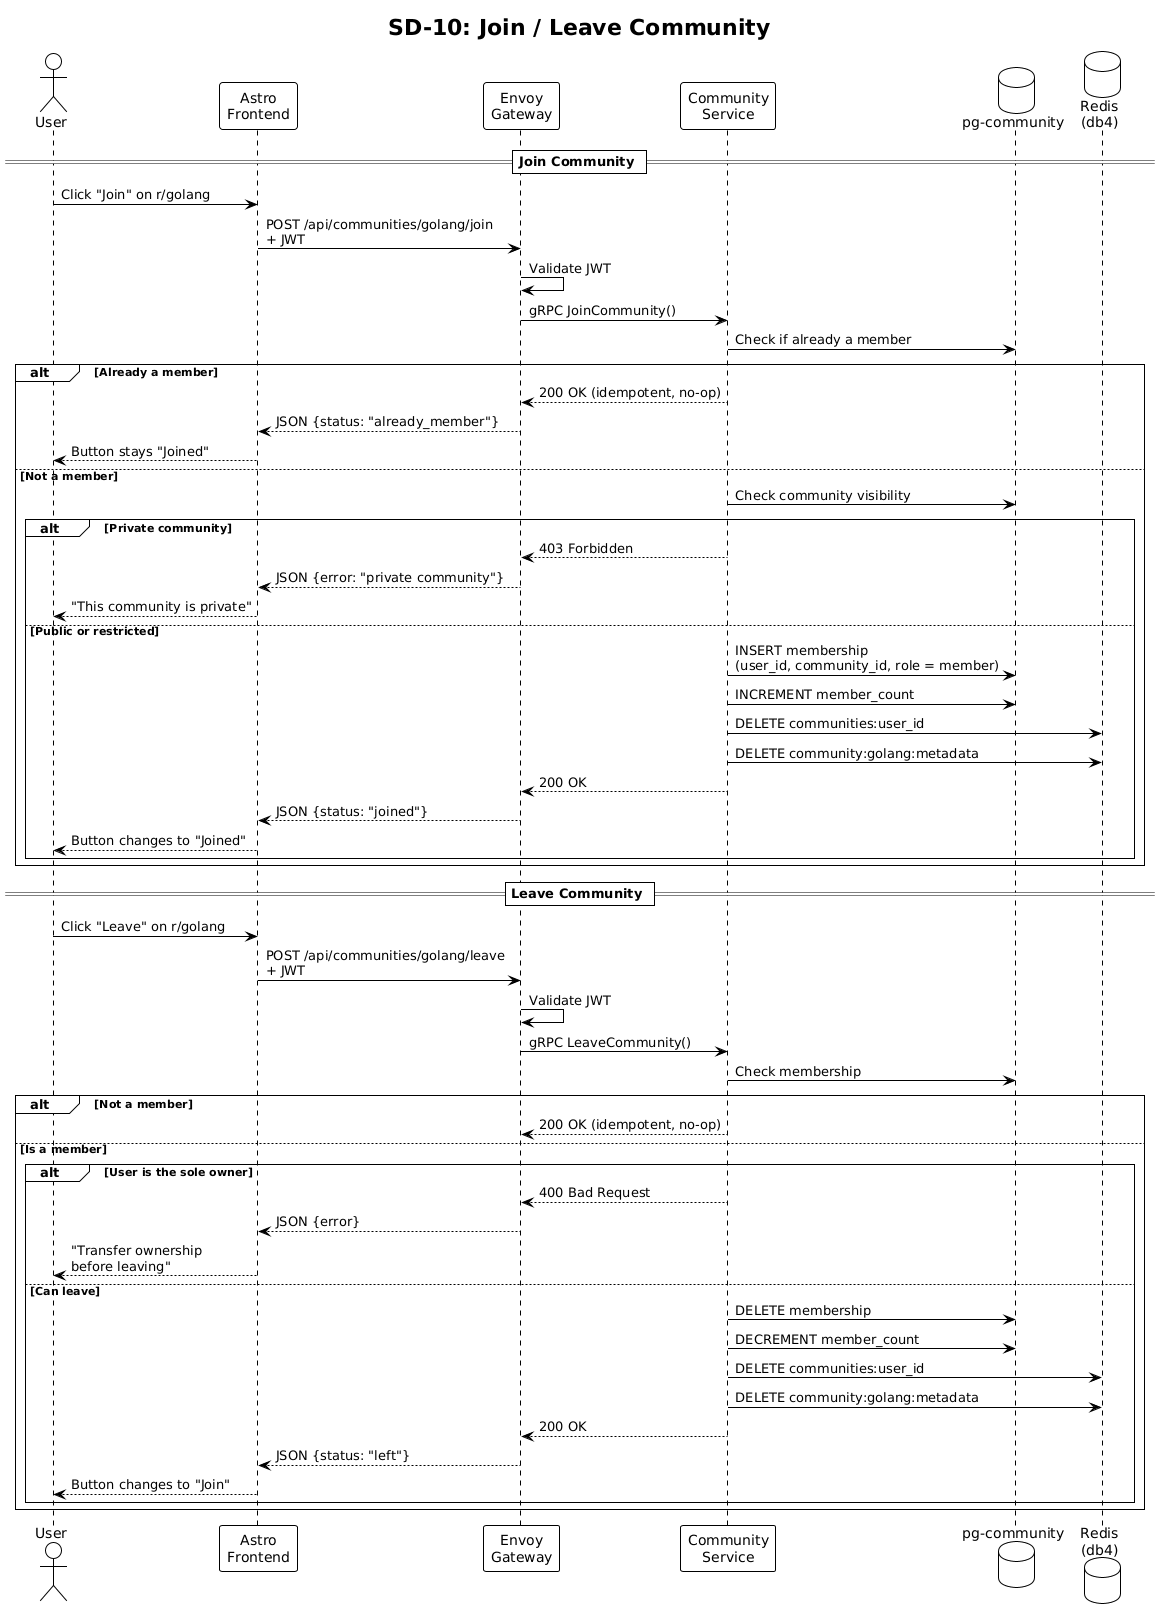

The diagram above was rendered by PlantUML. Its source (embedded in the PNG):
@startuml
!theme plain
skinparam backgroundColor #FEFEFE
title SD-10: Join / Leave Community

actor "User" as U
participant "Astro\nFrontend" as FE
participant "Envoy\nGateway" as GW
participant "Community\nService" as COMM
database "pg-community" as DB
database "Redis\n(db4)" as CACHE

== Join Community ==

U -> FE : Click "Join" on r/golang
FE -> GW : POST /api/communities/golang/join\n+ JWT
GW -> GW : Validate JWT
GW -> COMM : gRPC JoinCommunity()

COMM -> DB : Check if already a member
alt Already a member
    COMM --> GW : 200 OK (idempotent, no-op)
    GW --> FE : JSON {status: "already_member"}
    FE --> U : Button stays "Joined"
else Not a member
    COMM -> DB : Check community visibility
    alt Private community
        COMM --> GW : 403 Forbidden
        GW --> FE : JSON {error: "private community"}
        FE --> U : "This community is private"
    else Public or restricted
        COMM -> DB : INSERT membership\n(user_id, community_id, role = member)
        COMM -> DB : INCREMENT member_count
        COMM -> CACHE : DELETE communities:user_id
        COMM -> CACHE : DELETE community:golang:metadata
        COMM --> GW : 200 OK
        GW --> FE : JSON {status: "joined"}
        FE --> U : Button changes to "Joined"
    end
end

== Leave Community ==

U -> FE : Click "Leave" on r/golang
FE -> GW : POST /api/communities/golang/leave\n+ JWT
GW -> GW : Validate JWT
GW -> COMM : gRPC LeaveCommunity()

COMM -> DB : Check membership
alt Not a member
    COMM --> GW : 200 OK (idempotent, no-op)
else Is a member
    alt User is the sole owner
        COMM --> GW : 400 Bad Request
        GW --> FE : JSON {error}
        FE --> U : "Transfer ownership\nbefore leaving"
    else Can leave
        COMM -> DB : DELETE membership
        COMM -> DB : DECREMENT member_count
        COMM -> CACHE : DELETE communities:user_id
        COMM -> CACHE : DELETE community:golang:metadata
        COMM --> GW : 200 OK
        GW --> FE : JSON {status: "left"}
        FE --> U : Button changes to "Join"
    end
end
@enduml